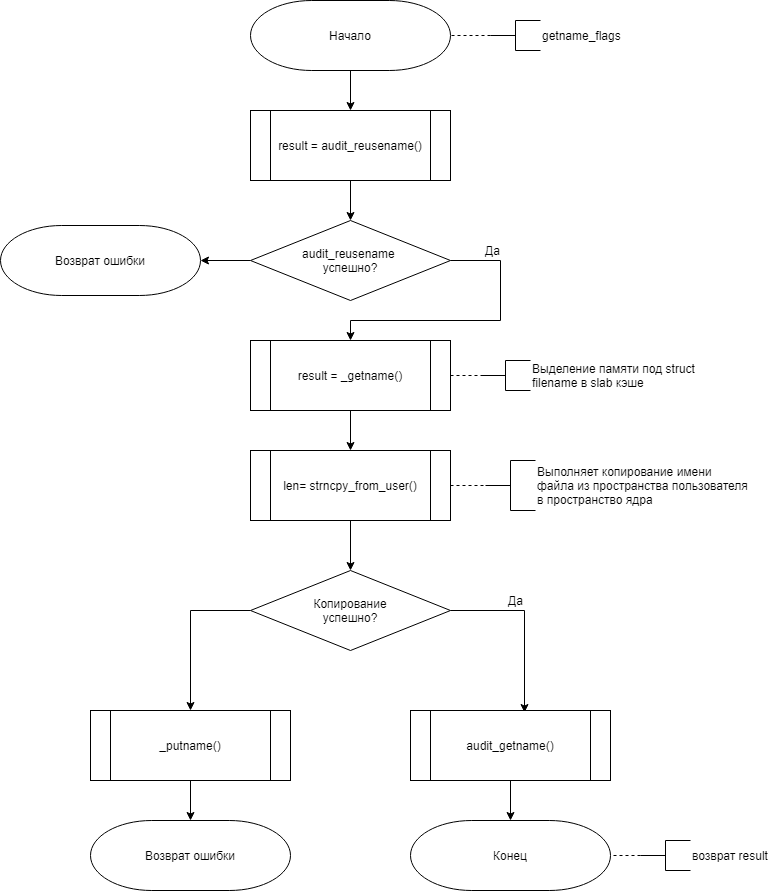

The diagram above was exported from draw.io. Its source (the exported page's mxGraphModel, read from the mxfile embedded in the PNG):
<mxGraphModel dx="595" dy="745" grid="1" gridSize="10" guides="1" tooltips="1" connect="1" arrows="1" fold="1" page="1" pageScale="1" pageWidth="827" pageHeight="1169" math="0" shadow="0">
  <root>
    <mxCell id="x3a_3ZyTTZD8Wuj5Ebgn-0" />
    <mxCell id="x3a_3ZyTTZD8Wuj5Ebgn-1" parent="x3a_3ZyTTZD8Wuj5Ebgn-0" />
    <mxCell id="5N4ir2PNJN7YDS5RPrg2-1" style="edgeStyle=orthogonalEdgeStyle;rounded=0;orthogonalLoop=1;jettySize=auto;html=1;exitX=0.5;exitY=1;exitDx=0;exitDy=0;exitPerimeter=0;entryX=0.5;entryY=0;entryDx=0;entryDy=0;endArrow=classic;endFill=1;" parent="x3a_3ZyTTZD8Wuj5Ebgn-1" source="x3a_3ZyTTZD8Wuj5Ebgn-2" target="5N4ir2PNJN7YDS5RPrg2-0" edge="1">
      <mxGeometry relative="1" as="geometry" />
    </mxCell>
    <mxCell id="MM9rhmQdpgfsJaSKK4bb-1" style="edgeStyle=orthogonalEdgeStyle;rounded=0;orthogonalLoop=1;jettySize=auto;html=1;exitX=1;exitY=0.5;exitDx=0;exitDy=0;entryX=0;entryY=0.5;entryDx=0;entryDy=0;entryPerimeter=0;dashed=1;endArrow=none;endFill=0;" parent="x3a_3ZyTTZD8Wuj5Ebgn-1" source="CbmGHePqXE593m_dzdH--9" target="MM9rhmQdpgfsJaSKK4bb-0" edge="1">
      <mxGeometry relative="1" as="geometry" />
    </mxCell>
    <mxCell id="x3a_3ZyTTZD8Wuj5Ebgn-2" value="Начало" style="strokeWidth=1;html=1;shape=mxgraph.flowchart.terminator;whiteSpace=wrap;" parent="x3a_3ZyTTZD8Wuj5Ebgn-1" vertex="1">
      <mxGeometry x="1100" y="90" width="200" height="70" as="geometry" />
    </mxCell>
    <mxCell id="CbmGHePqXE593m_dzdH--1" style="edgeStyle=orthogonalEdgeStyle;rounded=0;orthogonalLoop=1;jettySize=auto;html=1;exitX=0.5;exitY=1;exitDx=0;exitDy=0;entryX=0.5;entryY=0;entryDx=0;entryDy=0;endArrow=classic;endFill=1;" parent="x3a_3ZyTTZD8Wuj5Ebgn-1" source="5N4ir2PNJN7YDS5RPrg2-0" target="CbmGHePqXE593m_dzdH--0" edge="1">
      <mxGeometry relative="1" as="geometry" />
    </mxCell>
    <mxCell id="5N4ir2PNJN7YDS5RPrg2-0" value="result = audit_reusename()" style="shape=process;whiteSpace=wrap;html=1;backgroundOutline=1;" parent="x3a_3ZyTTZD8Wuj5Ebgn-1" vertex="1">
      <mxGeometry x="1100" y="200" width="200" height="70" as="geometry" />
    </mxCell>
    <mxCell id="CbmGHePqXE593m_dzdH--3" style="edgeStyle=orthogonalEdgeStyle;rounded=0;orthogonalLoop=1;jettySize=auto;html=1;exitX=0;exitY=0.5;exitDx=0;exitDy=0;entryX=1;entryY=0.5;entryDx=0;entryDy=0;entryPerimeter=0;endArrow=classic;endFill=1;" parent="x3a_3ZyTTZD8Wuj5Ebgn-1" source="CbmGHePqXE593m_dzdH--0" target="CbmGHePqXE593m_dzdH--2" edge="1">
      <mxGeometry relative="1" as="geometry" />
    </mxCell>
    <mxCell id="CbmGHePqXE593m_dzdH--5" style="edgeStyle=orthogonalEdgeStyle;rounded=0;orthogonalLoop=1;jettySize=auto;html=1;exitX=1;exitY=0.5;exitDx=0;exitDy=0;entryX=0.5;entryY=0;entryDx=0;entryDy=0;endArrow=classic;endFill=1;" parent="x3a_3ZyTTZD8Wuj5Ebgn-1" source="CbmGHePqXE593m_dzdH--0" target="CbmGHePqXE593m_dzdH--4" edge="1">
      <mxGeometry relative="1" as="geometry">
        <Array as="points">
          <mxPoint x="1350" y="350" />
          <mxPoint x="1350" y="410" />
          <mxPoint x="1200" y="410" />
        </Array>
      </mxGeometry>
    </mxCell>
    <mxCell id="CbmGHePqXE593m_dzdH--0" value="audit_reusename &lt;br&gt;успешно?" style="rhombus;whiteSpace=wrap;html=1;strokeWidth=1;" parent="x3a_3ZyTTZD8Wuj5Ebgn-1" vertex="1">
      <mxGeometry x="1100" y="310" width="200" height="80" as="geometry" />
    </mxCell>
    <mxCell id="CbmGHePqXE593m_dzdH--2" value="Возврат ошибки" style="strokeWidth=1;html=1;shape=mxgraph.flowchart.terminator;whiteSpace=wrap;" parent="x3a_3ZyTTZD8Wuj5Ebgn-1" vertex="1">
      <mxGeometry x="850" y="315" width="200" height="70" as="geometry" />
    </mxCell>
    <mxCell id="CbmGHePqXE593m_dzdH--10" style="edgeStyle=orthogonalEdgeStyle;rounded=0;orthogonalLoop=1;jettySize=auto;html=1;exitX=0.5;exitY=1;exitDx=0;exitDy=0;entryX=0.5;entryY=0;entryDx=0;entryDy=0;endArrow=classic;endFill=1;" parent="x3a_3ZyTTZD8Wuj5Ebgn-1" source="CbmGHePqXE593m_dzdH--4" target="CbmGHePqXE593m_dzdH--9" edge="1">
      <mxGeometry relative="1" as="geometry" />
    </mxCell>
    <mxCell id="gcIvCwoIyLk9L9MPYT_8-1" style="edgeStyle=orthogonalEdgeStyle;rounded=0;orthogonalLoop=1;jettySize=auto;html=1;exitX=1;exitY=0.5;exitDx=0;exitDy=0;entryX=0;entryY=0.5;entryDx=0;entryDy=0;entryPerimeter=0;dashed=1;endArrow=none;endFill=0;" parent="x3a_3ZyTTZD8Wuj5Ebgn-1" source="CbmGHePqXE593m_dzdH--4" target="gcIvCwoIyLk9L9MPYT_8-0" edge="1">
      <mxGeometry relative="1" as="geometry" />
    </mxCell>
    <mxCell id="CbmGHePqXE593m_dzdH--4" value="result = _getname()" style="shape=process;whiteSpace=wrap;html=1;backgroundOutline=1;" parent="x3a_3ZyTTZD8Wuj5Ebgn-1" vertex="1">
      <mxGeometry x="1100" y="430" width="200" height="70" as="geometry" />
    </mxCell>
    <mxCell id="CbmGHePqXE593m_dzdH--6" value="Да" style="text;html=1;align=center;verticalAlign=middle;resizable=0;points=[];autosize=1;" parent="x3a_3ZyTTZD8Wuj5Ebgn-1" vertex="1">
      <mxGeometry x="1327" y="330" width="30" height="20" as="geometry" />
    </mxCell>
    <mxCell id="CbmGHePqXE593m_dzdH--12" style="edgeStyle=orthogonalEdgeStyle;rounded=0;orthogonalLoop=1;jettySize=auto;html=1;exitX=0.5;exitY=1;exitDx=0;exitDy=0;entryX=0.5;entryY=0;entryDx=0;entryDy=0;endArrow=classic;endFill=1;" parent="x3a_3ZyTTZD8Wuj5Ebgn-1" source="CbmGHePqXE593m_dzdH--9" target="CbmGHePqXE593m_dzdH--11" edge="1">
      <mxGeometry relative="1" as="geometry" />
    </mxCell>
    <mxCell id="CbmGHePqXE593m_dzdH--9" value="len= strncpy_from_user()" style="shape=process;whiteSpace=wrap;html=1;backgroundOutline=1;" parent="x3a_3ZyTTZD8Wuj5Ebgn-1" vertex="1">
      <mxGeometry x="1100" y="540" width="200" height="70" as="geometry" />
    </mxCell>
    <mxCell id="CbmGHePqXE593m_dzdH--15" style="edgeStyle=orthogonalEdgeStyle;rounded=0;orthogonalLoop=1;jettySize=auto;html=1;exitX=1;exitY=0.5;exitDx=0;exitDy=0;entryX=0.57;entryY=0.029;entryDx=0;entryDy=0;entryPerimeter=0;endArrow=classic;endFill=1;" parent="x3a_3ZyTTZD8Wuj5Ebgn-1" source="CbmGHePqXE593m_dzdH--11" target="CbmGHePqXE593m_dzdH--14" edge="1">
      <mxGeometry relative="1" as="geometry" />
    </mxCell>
    <mxCell id="CbmGHePqXE593m_dzdH--18" style="edgeStyle=orthogonalEdgeStyle;rounded=0;orthogonalLoop=1;jettySize=auto;html=1;exitX=0;exitY=0.5;exitDx=0;exitDy=0;entryX=0.5;entryY=0;entryDx=0;entryDy=0;endArrow=classic;endFill=1;" parent="x3a_3ZyTTZD8Wuj5Ebgn-1" source="CbmGHePqXE593m_dzdH--11" target="CbmGHePqXE593m_dzdH--17" edge="1">
      <mxGeometry relative="1" as="geometry" />
    </mxCell>
    <mxCell id="CbmGHePqXE593m_dzdH--11" value="Копирование&lt;br&gt;успешно?" style="rhombus;whiteSpace=wrap;html=1;strokeWidth=1;" parent="x3a_3ZyTTZD8Wuj5Ebgn-1" vertex="1">
      <mxGeometry x="1100" y="660" width="200" height="80" as="geometry" />
    </mxCell>
    <mxCell id="CbmGHePqXE593m_dzdH--22" style="edgeStyle=orthogonalEdgeStyle;rounded=0;orthogonalLoop=1;jettySize=auto;html=1;exitX=0.5;exitY=1;exitDx=0;exitDy=0;entryX=0.5;entryY=0;entryDx=0;entryDy=0;entryPerimeter=0;endArrow=classic;endFill=1;" parent="x3a_3ZyTTZD8Wuj5Ebgn-1" source="CbmGHePqXE593m_dzdH--14" target="CbmGHePqXE593m_dzdH--21" edge="1">
      <mxGeometry relative="1" as="geometry" />
    </mxCell>
    <mxCell id="CbmGHePqXE593m_dzdH--14" value="audit_getname()" style="shape=process;whiteSpace=wrap;html=1;backgroundOutline=1;" parent="x3a_3ZyTTZD8Wuj5Ebgn-1" vertex="1">
      <mxGeometry x="1260" y="800" width="200" height="70" as="geometry" />
    </mxCell>
    <mxCell id="CbmGHePqXE593m_dzdH--16" value="Да" style="text;html=1;align=center;verticalAlign=middle;resizable=0;points=[];autosize=1;" parent="x3a_3ZyTTZD8Wuj5Ebgn-1" vertex="1">
      <mxGeometry x="1350" y="680" width="30" height="20" as="geometry" />
    </mxCell>
    <mxCell id="CbmGHePqXE593m_dzdH--20" style="edgeStyle=orthogonalEdgeStyle;rounded=0;orthogonalLoop=1;jettySize=auto;html=1;exitX=0.5;exitY=1;exitDx=0;exitDy=0;entryX=0.5;entryY=0;entryDx=0;entryDy=0;entryPerimeter=0;endArrow=classic;endFill=1;" parent="x3a_3ZyTTZD8Wuj5Ebgn-1" source="CbmGHePqXE593m_dzdH--17" target="CbmGHePqXE593m_dzdH--19" edge="1">
      <mxGeometry relative="1" as="geometry" />
    </mxCell>
    <mxCell id="CbmGHePqXE593m_dzdH--17" value="_putname()" style="shape=process;whiteSpace=wrap;html=1;backgroundOutline=1;" parent="x3a_3ZyTTZD8Wuj5Ebgn-1" vertex="1">
      <mxGeometry x="940" y="800" width="200" height="70" as="geometry" />
    </mxCell>
    <mxCell id="CbmGHePqXE593m_dzdH--19" value="Возврат ошибки" style="strokeWidth=1;html=1;shape=mxgraph.flowchart.terminator;whiteSpace=wrap;" parent="x3a_3ZyTTZD8Wuj5Ebgn-1" vertex="1">
      <mxGeometry x="940" y="910" width="200" height="70" as="geometry" />
    </mxCell>
    <mxCell id="CbmGHePqXE593m_dzdH--21" value="Конец" style="strokeWidth=1;html=1;shape=mxgraph.flowchart.terminator;whiteSpace=wrap;" parent="x3a_3ZyTTZD8Wuj5Ebgn-1" vertex="1">
      <mxGeometry x="1260" y="910" width="200" height="70" as="geometry" />
    </mxCell>
    <mxCell id="MM9rhmQdpgfsJaSKK4bb-0" value="Выполняет копирование имени&lt;br&gt;файла из пространства пользователя&lt;br&gt;в пространство ядра" style="strokeWidth=1;html=1;shape=mxgraph.flowchart.annotation_2;align=left;labelPosition=right;pointerEvents=1;gradientColor=none;" parent="x3a_3ZyTTZD8Wuj5Ebgn-1" vertex="1">
      <mxGeometry x="1335" y="550" width="50" height="50" as="geometry" />
    </mxCell>
    <mxCell id="gcIvCwoIyLk9L9MPYT_8-0" value="Выделение памяти под struct&lt;br&gt;filename в slab кэше" style="strokeWidth=1;html=1;shape=mxgraph.flowchart.annotation_2;align=left;labelPosition=right;pointerEvents=1;gradientColor=none;" parent="x3a_3ZyTTZD8Wuj5Ebgn-1" vertex="1">
      <mxGeometry x="1330" y="450" width="50" height="30" as="geometry" />
    </mxCell>
    <mxCell id="GQv5LT8wIYBlATPTmFqF-1" style="edgeStyle=orthogonalEdgeStyle;rounded=0;orthogonalLoop=1;jettySize=auto;html=1;exitX=0;exitY=0.5;exitDx=0;exitDy=0;exitPerimeter=0;entryX=1;entryY=0.5;entryDx=0;entryDy=0;entryPerimeter=0;dashed=1;endArrow=none;endFill=0;" edge="1" parent="x3a_3ZyTTZD8Wuj5Ebgn-1" source="GQv5LT8wIYBlATPTmFqF-0" target="x3a_3ZyTTZD8Wuj5Ebgn-2">
      <mxGeometry relative="1" as="geometry" />
    </mxCell>
    <mxCell id="GQv5LT8wIYBlATPTmFqF-0" value="getname_flags" style="strokeWidth=1;html=1;shape=mxgraph.flowchart.annotation_2;align=left;labelPosition=right;pointerEvents=1;gradientColor=none;" vertex="1" parent="x3a_3ZyTTZD8Wuj5Ebgn-1">
      <mxGeometry x="1340" y="110" width="50" height="30" as="geometry" />
    </mxCell>
    <mxCell id="GQv5LT8wIYBlATPTmFqF-3" style="edgeStyle=orthogonalEdgeStyle;rounded=0;orthogonalLoop=1;jettySize=auto;html=1;exitX=0;exitY=0.5;exitDx=0;exitDy=0;exitPerimeter=0;entryX=1;entryY=0.5;entryDx=0;entryDy=0;entryPerimeter=0;dashed=1;endArrow=none;endFill=0;" edge="1" parent="x3a_3ZyTTZD8Wuj5Ebgn-1" source="GQv5LT8wIYBlATPTmFqF-2" target="CbmGHePqXE593m_dzdH--21">
      <mxGeometry relative="1" as="geometry" />
    </mxCell>
    <mxCell id="GQv5LT8wIYBlATPTmFqF-2" value="возврат result" style="strokeWidth=1;html=1;shape=mxgraph.flowchart.annotation_2;align=left;labelPosition=right;pointerEvents=1;gradientColor=none;" vertex="1" parent="x3a_3ZyTTZD8Wuj5Ebgn-1">
      <mxGeometry x="1490" y="930" width="50" height="30" as="geometry" />
    </mxCell>
  </root>
</mxGraphModel>